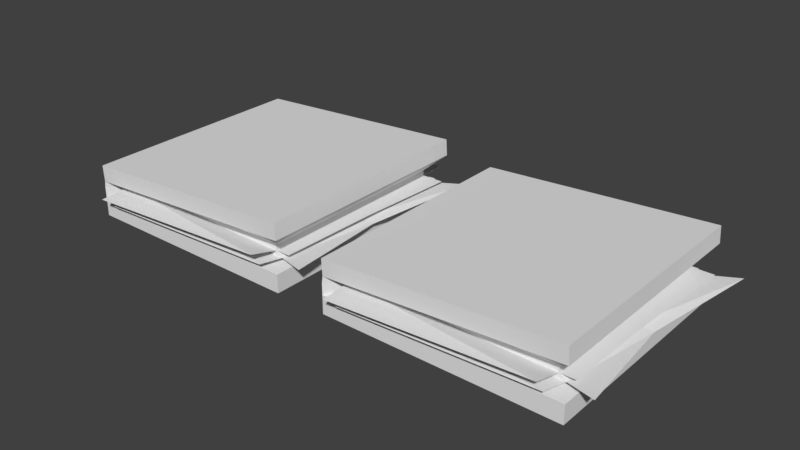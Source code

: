 # Source: Manual.blend  (saved by Blender 2.78.0; exported with 4.5.12 LTS)
import bpy
from mathutils import Matrix  # noqa: F401  (used for matrix-valued properties, if any)

bpy.ops.wm.read_factory_settings(use_empty=True)
scene = bpy.context.scene
scene.name = 'Scene'

# ---- collections
col_collection_1 = bpy.data.collections.new('Collection 1'); scene.collection.children.link(col_collection_1)

# ---- materials (node trees are filled in below, after node groups)
mat_mat_object_manual = bpy.data.materials.new('MAT_Object_manual')
mat_mat_object_manual.alpha_threshold = 0.0
mat_mat_object_manual.use_transparent_shadow = False
mat_mat_object_manual.roughness = 0.5
mat_mat_object_manual.line_color = (0.0, 0.0, 0.0, 1.0)

# ---- material node trees

# ---- world
world_world = bpy.data.worlds.new('World'); scene.world = world_world
world_world.color = (0.05088, 0.05088, 0.05088)
world_world.use_sun_shadow = False
world_world.sun_shadow_jitter_overblur = 0.0
world_world.cycles.sampling_method = 'MANUAL'

# ---- meshes
me_cube_003 = bpy.data.meshes.new('Cube.003')
me_cube_003.from_pydata([(0.9327, 1.005, -0.227), (0.9327, -0.9948, -0.227), (-1.067, -0.9948, -0.227), (-1.067, 1.005, -0.227), (0.9327, 1.005, -0.0717), (0.9327, -0.9948, -0.0717), (-1.067, -0.9948, -0.0717), (-1.067, 1.005, -0.0717), (-1.067, 0.005176, -0.227), (0.9327, 0.005176, -0.227), (0.9327, 0.005175, -0.0717), (-1.067, 0.005176, -0.0717)], [], [(4, 0, 3, 7), (9, 10, 5, 1), (1, 5, 6, 2), (8, 11, 7, 3), (2, 6, 11, 8), (0, 4, 10, 9)])
_uv = me_cube_003.uv_layers.new(name='UVMap')
_uv.uv.foreach_set('vector', [0.8905, 0.9268, 0.8905, 0.9613, 0.4458, 0.9613, 0.4458, 0.9268, 0.9258, 0.6674, 0.8913, 0.6674, 0.8913, 0.445, 0.9258, 0.445, 0.9258, 0.445, 0.8913, 0.445, 0.8913, 0.0004033, 0.9258, 0.0004033, 0.6682, 0.101, 0.6682, 0.06644, 0.8905, 0.06644, 0.8905, 0.101, 0.4458, 0.101, 0.4458, 0.06644, 0.6682, 0.06644, 0.6682, 0.101, 0.9258, 0.8897, 0.8913, 0.8897, 0.8913, 0.6674, 0.9258, 0.6674])
_ca = me_cube_003.color_attributes.new('Col', 'BYTE_COLOR', 'CORNER')
_ca.data.foreach_set('color', [1.0, 1.0, 1.0, 1.0, 1.0, 1.0, 1.0, 1.0, 1.0, 1.0, 1.0, 1.0, 1.0, 1.0, 1.0, 1.0, 1.0, 1.0, 1.0, 1.0, 1.0, 1.0, 1.0, 1.0, 1.0, 1.0, 1.0, 1.0, 1.0, 1.0, 1.0, 1.0, 1.0, 1.0, 1.0, 1.0, 1.0, 1.0, 1.0, 1.0, 1.0, 1.0, 1.0, 1.0, 1.0, 1.0, 1.0, 1.0, 1.0, 1.0, 1.0, 1.0, 1.0, 1.0, 1.0, 1.0, 1.0, 1.0, 1.0, 1.0, 1.0, 1.0, 1.0, 1.0, 1.0, 1.0, 1.0, 1.0, 1.0, 1.0, 1.0, 1.0, 1.0, 1.0, 1.0, 1.0, 1.0, 1.0, 1.0, 1.0, 1.0, 1.0, 1.0, 1.0, 1.0, 1.0, 1.0, 1.0, 1.0, 1.0, 1.0, 1.0, 1.0, 1.0, 1.0, 1.0])
me_cube_003.materials.append(mat_mat_object_manual)
me_cube_003.use_remesh_preserve_volume = False
me_cube_003.use_remesh_preserve_attributes = False
me_cube_003.use_mirror_vertex_groups = False
me_cube_003.use_paint_bone_selection = False
me_cube_003.use_paint_mask = True
me_cube_003.update()
me_cube_002 = bpy.data.meshes.new('Cube.002')
me_cube_002.from_pydata([(0.9289, 1.005, 0.3464), (0.9289, -0.9948, 0.3464), (-1.067, -0.9948, 0.2244), (-1.067, 1.005, 0.2244), (0.9375, 1.005, 0.2059), (0.9375, -0.9948, 0.2059), (-1.059, -0.9948, 0.08391), (-1.059, 1.005, 0.08391), (-1.067, 0.005176, 0.2244), (0.9289, 0.005175, 0.3464), (-1.059, 0.005176, 0.08391), (0.9375, 0.005175, 0.2059)], [], [(9, 8, 2, 1), (11, 9, 1, 5), (5, 1, 2, 6), (10, 8, 3, 7), (0, 4, 7, 3), (6, 2, 8, 10), (4, 0, 9, 11), (0, 3, 8, 9)])
_uv = me_cube_002.uv_layers.new(name='UVMap')
_uv.uv.foreach_set('vector', [0.0004036, 0.2227, 0.445, 0.2227, 0.445, 0.445, 0.0004037, 0.445, 0.2227, 0.9683, 0.2227, 0.9996, 0.0004033, 0.9996, 0.0004033, 0.9683, 0.8905, 0.9621, 0.8905, 0.9934, 0.4458, 0.9934, 0.4458, 0.9621, 0.6682, 0.03169, 0.6682, 0.0004038, 0.8905, 0.0004033, 0.8905, 0.03169, 0.8905, 0.8592, 0.8905, 0.8905, 0.4458, 0.8905, 0.4458, 0.8592, 0.4458, 0.03169, 0.4458, 0.0004043, 0.6682, 0.0004038, 0.6682, 0.03169, 0.445, 0.9683, 0.445, 0.9996, 0.2227, 0.9996, 0.2227, 0.9683, 0.0004033, 0.0004036, 0.445, 0.0004033, 0.445, 0.2227, 0.0004036, 0.2227])
_ca = me_cube_002.color_attributes.new('Col', 'BYTE_COLOR', 'CORNER')
_ca.data.foreach_set('color', [1.0, 1.0, 1.0, 1.0, 1.0, 1.0, 1.0, 1.0, 1.0, 1.0, 1.0, 1.0, 1.0, 1.0, 1.0, 1.0, 1.0, 1.0, 1.0, 1.0, 1.0, 1.0, 1.0, 1.0, 1.0, 1.0, 1.0, 1.0, 1.0, 1.0, 1.0, 1.0, 1.0, 1.0, 1.0, 1.0, 1.0, 1.0, 1.0, 1.0, 1.0, 1.0, 1.0, 1.0, 1.0, 1.0, 1.0, 1.0, 1.0, 1.0, 1.0, 1.0, 1.0, 1.0, 1.0, 1.0, 1.0, 1.0, 1.0, 1.0, 1.0, 1.0, 1.0, 1.0, 1.0, 1.0, 1.0, 1.0, 1.0, 1.0, 1.0, 1.0, 1.0, 1.0, 1.0, 1.0, 1.0, 1.0, 1.0, 1.0, 1.0, 1.0, 1.0, 1.0, 1.0, 1.0, 1.0, 1.0, 1.0, 1.0, 1.0, 1.0, 1.0, 1.0, 1.0, 1.0, 1.0, 1.0, 1.0, 1.0, 1.0, 1.0, 1.0, 1.0, 1.0, 1.0, 1.0, 1.0, 1.0, 1.0, 1.0, 1.0, 1.0, 1.0, 1.0, 1.0, 1.0, 1.0, 1.0, 1.0, 1.0, 1.0, 1.0, 1.0, 1.0, 1.0, 1.0, 1.0])
me_cube_002.materials.append(mat_mat_object_manual)
me_cube_002.use_remesh_preserve_volume = False
me_cube_002.use_remesh_preserve_attributes = False
me_cube_002.use_mirror_vertex_groups = False
me_cube_002.use_paint_bone_selection = False
me_cube_002.use_paint_mask = True
me_cube_002.update()
me_cube_001 = bpy.data.meshes.new('Cube.001')
me_cube_001.from_pydata([(0.9327, 1.005, -0.227), (0.9327, -0.9948, -0.227), (-1.067, -0.9948, -0.227), (-1.067, 1.005, -0.227), (0.9375, 1.005, 0.2059), (0.9375, -0.9948, 0.2059), (-1.059, -0.9948, 0.08391), (-1.059, 1.005, 0.08391), (0.9327, 1.005, -0.0717), (0.9327, -0.9948, -0.0717), (-1.067, -0.9948, -0.0717), (-1.067, 1.005, -0.0717), (0.7977, 0.8702, -0.06121), (0.7977, 0.8702, 0.07316), (0.7977, -0.8598, -0.06121), (0.7977, -0.8598, 0.07316), (-0.9323, -0.8598, -0.06121), (-0.9323, -0.8598, 0.07316), (-0.9323, 0.8702, -0.06121), (-0.9323, 0.8702, 0.07316), (-1.067, -0.9948, 0.02954), (-1.067, 1.005, 0.02954), (0.7977, 0.8702, 0.02636), (0.7977, -0.8598, 0.02636), (-0.9323, -0.8598, 0.02636), (-0.9323, 0.8702, 0.02636), (-1.067, -0.9948, -0.02108), (-1.067, 1.005, -0.02108), (0.8527, 0.8702, -0.01743), (0.8527, -0.8598, -0.01743), (-0.9323, -0.8598, -0.01743), (-0.9323, 0.8702, -0.01743), (-1.067, 0.005176, -0.227), (0.9327, 0.005176, -0.227), (-1.059, 0.005176, 0.08391), (0.9375, 0.005175, 0.2059), (0.9327, 0.005175, -0.0717), (-1.067, 0.005176, -0.0717), (0.7977, 0.005175, 0.07316), (0.7977, 0.005175, -0.06121), (0.7977, 0.005175, 0.02636), (-1.067, 0.005176, 0.02954), (-1.067, 0.005176, -0.02108), (0.8527, 0.005175, -0.01743), (0.9912, 0.8702, 0.02636), (0.9197, -0.8598, 0.02636), (0.9392, 0.005175, 0.02636), (1.164, 0.975, 0.01467), (1.093, -0.9325, -0.0006863), (0.982, 0.005673, -0.03416), (0.7977, 1.108, 0.02636), (-0.9323, 1.108, 0.02636), (0.7977, 1.032, -0.06121), (-0.9323, 1.032, -0.06121), (0.8051, -1.046, -0.009736), (-0.8848, -1.058, -0.06642), (0.7966, -1.114, 0.09523), (-0.9312, -1.132, 0.008275)], [], [(33, 1, 2, 32), (41, 34, 7, 21), (5, 6, 17, 15), (36, 8, 12, 39), (21, 7, 19, 25), (23, 15, 17, 24), (40, 38, 15, 23), (28, 12, 18, 31), (8, 11, 18, 12), (7, 4, 13, 19), (10, 9, 14, 16), (26, 10, 16, 30), (35, 5, 15, 38), (6, 20, 24, 17), (13, 22, 25, 19), (43, 40, 23, 29), (29, 23, 24, 30), (27, 21, 25, 31), (42, 41, 21, 27), (10, 26, 42, 37), (37, 42, 27, 11), (11, 27, 31, 18), (14, 29, 30, 16), (39, 43, 29, 14), (20, 26, 30, 24), (22, 28, 31, 25), (12, 28, 43, 39), (26, 20, 41, 42), (28, 22, 40, 43), (4, 35, 38, 13), (22, 13, 38, 40), (9, 36, 39, 14), (20, 6, 34, 41), (0, 33, 32, 3), (40, 22, 44, 46), (23, 40, 46, 45), (43, 28, 47, 49), (29, 43, 49, 48), (22, 25, 51, 50), (12, 18, 53, 52), (30, 29, 54, 55), (24, 23, 56, 57)])
_uv = me_cube_001.uv_layers.new(name='UVMap')
_uv.uv.foreach_set('vector', [0.2227, 0.8905, 0.0004033, 0.8905, 0.0004033, 0.4458, 0.2227, 0.4458, 0.6682, 0.04393, 0.6682, 0.03169, 0.8905, 0.03169, 0.8905, 0.04393, 0.445, 0.9675, 0.0004033, 0.9675, 0.02772, 0.9367, 0.4122, 0.9268, 0.4458, 0.5731, 0.6682, 0.5731, 0.6381, 0.6032, 0.4458, 0.6032, 0.0004033, 0.9034, 0.001732, 0.8913, 0.04284, 0.8937, 0.04284, 0.9041, 0.8305, 0.6678, 0.8305, 0.6782, 0.4458, 0.6782, 0.4458, 0.6678, 0.6381, 0.7001, 0.6381, 0.7105, 0.4458, 0.7105, 0.4458, 0.7001, 0.4397, 0.9131, 0.4275, 0.9228, 0.04288, 0.9235, 0.04286, 0.9138, 0.8905, 0.8584, 0.4458, 0.8584, 0.4759, 0.8283, 0.8605, 0.8283, 0.4458, 0.2862, 0.8905, 0.2862, 0.8576, 0.327, 0.4732, 0.3171, 0.4458, 0.4548, 0.8905, 0.4548, 0.8605, 0.4849, 0.4759, 0.4849, 0.6696, 0.497, 0.6703, 0.4857, 0.7125, 0.4906, 0.712, 0.5003, 0.6682, 0.5723, 0.4458, 0.5723, 0.4759, 0.5294, 0.6682, 0.5294, 0.6696, 0.5204, 0.669, 0.5082, 0.7114, 0.51, 0.7108, 0.5204, 0.4275, 0.8937, 0.4275, 0.9041, 0.04284, 0.9041, 0.04284, 0.8937, 0.6381, 0.6349, 0.6381, 0.6505, 0.4458, 0.6505, 0.4458, 0.6349, 0.8427, 0.679, 0.8305, 0.6887, 0.4458, 0.6887, 0.4458, 0.679, 0.0004238, 0.9147, 0.0004033, 0.9034, 0.04284, 0.9041, 0.04286, 0.9138, 0.6682, 0.05518, 0.6682, 0.04393, 0.8905, 0.04393, 0.8905, 0.05518, 0.4458, 0.06644, 0.4458, 0.05518, 0.6682, 0.05518, 0.6682, 0.06644, 0.6682, 0.06644, 0.6682, 0.05518, 0.8905, 0.05518, 0.8905, 0.06644, 0.0004443, 0.9259, 0.0004238, 0.9147, 0.04286, 0.9138, 0.04288, 0.9235, 0.8305, 0.6895, 0.8427, 0.6993, 0.4458, 0.6993, 0.4458, 0.6895, 0.6381, 0.6513, 0.6381, 0.667, 0.4458, 0.667, 0.4458, 0.6513, 0.669, 0.5082, 0.6696, 0.497, 0.712, 0.5003, 0.7114, 0.51, 0.4275, 0.9034, 0.4397, 0.9131, 0.04286, 0.9138, 0.04284, 0.9041, 0.8305, 0.6513, 0.8305, 0.667, 0.6381, 0.667, 0.6381, 0.6513, 0.4458, 0.05518, 0.4458, 0.04393, 0.6682, 0.04393, 0.6682, 0.05518, 0.8305, 0.6349, 0.8305, 0.6505, 0.6381, 0.6505, 0.6381, 0.6349, 0.6682, 0.5286, 0.4458, 0.5286, 0.4458, 0.4857, 0.6381, 0.4857, 0.4275, 0.9041, 0.4275, 0.8937, 0.6198, 0.8937, 0.6198, 0.9041, 0.4458, 0.604, 0.6682, 0.604, 0.6682, 0.6341, 0.4759, 0.6341, 0.4458, 0.04393, 0.4458, 0.03169, 0.6682, 0.03169, 0.6682, 0.04393, 0.445, 0.8905, 0.2227, 0.8905, 0.2227, 0.4458, 0.445, 0.4458, 0.6381, 0.3741, 0.8305, 0.3741, 0.8305, 0.4171, 0.6381, 0.4056, 0.4458, 0.3741, 0.6381, 0.3741, 0.6381, 0.4056, 0.4458, 0.4013, 0.6523, 0.1091, 0.8444, 0.1018, 0.8706, 0.1704, 0.6535, 0.138, 0.4601, 0.1163, 0.6523, 0.1091, 0.6535, 0.138, 0.4458, 0.1704, 0.8305, 0.2854, 0.4458, 0.2854, 0.4458, 0.2326, 0.8305, 0.2326, 0.8305, 0.454, 0.4458, 0.454, 0.4458, 0.418, 0.8305, 0.418, 0.4458, 0.3278, 0.8427, 0.3278, 0.8321, 0.3691, 0.4562, 0.3733, 0.4464, 0.1712, 0.831, 0.1733, 0.8305, 0.2318, 0.4458, 0.2318])
_ca = me_cube_001.color_attributes.new('Col', 'BYTE_COLOR', 'CORNER')
_ca.data.foreach_set('color', [1.0, 1.0, 1.0, 1.0, 1.0, 1.0, 1.0, 1.0, 1.0, 1.0, 1.0, 1.0, 1.0, 1.0, 1.0, 1.0, 1.0, 1.0, 1.0, 1.0, 1.0, 1.0, 1.0, 1.0, 1.0, 1.0, 1.0, 1.0, 1.0, 1.0, 1.0, 1.0, 1.0, 1.0, 1.0, 1.0, 1.0, 1.0, 1.0, 1.0, 1.0, 1.0, 1.0, 1.0, 1.0, 1.0, 1.0, 1.0, 1.0, 1.0, 1.0, 1.0, 1.0, 1.0, 1.0, 1.0, 1.0, 1.0, 1.0, 1.0, 1.0, 1.0, 1.0, 1.0, 1.0, 1.0, 1.0, 1.0, 1.0, 1.0, 1.0, 1.0, 1.0, 1.0, 1.0, 1.0, 1.0, 1.0, 1.0, 1.0, 1.0, 1.0, 1.0, 1.0, 1.0, 1.0, 1.0, 1.0, 1.0, 1.0, 1.0, 1.0, 1.0, 1.0, 1.0, 1.0, 1.0, 1.0, 1.0, 1.0, 1.0, 1.0, 1.0, 1.0, 1.0, 1.0, 1.0, 1.0, 1.0, 1.0, 1.0, 1.0, 1.0, 1.0, 1.0, 1.0, 1.0, 1.0, 1.0, 1.0, 1.0, 1.0, 1.0, 1.0, 1.0, 1.0, 1.0, 1.0, 1.0, 1.0, 1.0, 1.0, 1.0, 1.0, 1.0, 1.0, 1.0, 1.0, 1.0, 1.0, 1.0, 1.0, 1.0, 1.0, 1.0, 1.0, 1.0, 1.0, 1.0, 1.0, 1.0, 1.0, 1.0, 1.0, 1.0, 1.0, 1.0, 1.0, 1.0, 1.0, 1.0, 1.0, 1.0, 1.0, 1.0, 1.0, 1.0, 1.0, 1.0, 1.0, 1.0, 1.0, 1.0, 1.0, 1.0, 1.0, 1.0, 1.0, 1.0, 1.0, 1.0, 1.0, 1.0, 1.0, 1.0, 1.0, 1.0, 1.0, 1.0, 1.0, 1.0, 1.0, 1.0, 1.0, 1.0, 1.0, 1.0, 1.0, 1.0, 1.0, 1.0, 1.0, 1.0, 1.0, 1.0, 1.0, 1.0, 1.0, 1.0, 1.0, 1.0, 1.0, 1.0, 1.0, 1.0, 1.0, 1.0, 1.0, 1.0, 1.0, 1.0, 1.0, 1.0, 1.0, 1.0, 1.0, 1.0, 1.0, 1.0, 1.0, 1.0, 1.0, 1.0, 1.0, 1.0, 1.0, 1.0, 1.0, 1.0, 1.0, 1.0, 1.0, 1.0, 1.0, 1.0, 1.0, 1.0, 1.0, 1.0, 1.0, 1.0, 1.0, 1.0, 1.0, 1.0, 1.0, 1.0, 1.0, 1.0, 1.0, 1.0, 1.0, 1.0, 1.0, 1.0, 1.0, 1.0, 1.0, 1.0, 1.0, 1.0, 1.0, 1.0, 1.0, 1.0, 1.0, 1.0, 1.0, 1.0, 1.0, 1.0, 1.0, 1.0, 1.0, 1.0, 1.0, 1.0, 1.0, 1.0, 1.0, 1.0, 1.0, 1.0, 1.0, 1.0, 1.0, 1.0, 1.0, 1.0, 1.0, 1.0, 1.0, 1.0, 1.0, 1.0, 1.0, 1.0, 1.0, 1.0, 1.0, 1.0, 1.0, 1.0, 1.0, 1.0, 1.0, 1.0, 1.0, 1.0, 1.0, 1.0, 1.0, 1.0, 1.0, 1.0, 1.0, 1.0, 1.0, 1.0, 1.0, 1.0, 1.0, 1.0, 1.0, 1.0, 1.0, 1.0, 1.0, 1.0, 1.0, 1.0, 1.0, 1.0, 1.0, 1.0, 1.0, 1.0, 1.0, 1.0, 1.0, 1.0, 1.0, 1.0, 1.0, 1.0, 1.0, 1.0, 1.0, 1.0, 1.0, 1.0, 1.0, 1.0, 1.0, 1.0, 1.0, 1.0, 1.0, 1.0, 1.0, 1.0, 1.0, 1.0, 1.0, 1.0, 1.0, 1.0, 1.0, 1.0, 1.0, 1.0, 1.0, 1.0, 1.0, 1.0, 1.0, 1.0, 1.0, 1.0, 1.0, 1.0, 1.0, 1.0, 1.0, 1.0, 1.0, 1.0, 1.0, 1.0, 1.0, 1.0, 1.0, 1.0, 1.0, 1.0, 1.0, 1.0, 1.0, 1.0, 1.0, 1.0, 1.0, 1.0, 1.0, 1.0, 1.0, 1.0, 1.0, 1.0, 1.0, 1.0, 1.0, 1.0, 1.0, 1.0, 1.0, 1.0, 1.0, 1.0, 1.0, 1.0, 1.0, 1.0, 1.0, 1.0, 1.0, 1.0, 1.0, 1.0, 1.0, 1.0, 1.0, 1.0, 1.0, 1.0, 1.0, 1.0, 1.0, 1.0, 1.0, 1.0, 1.0, 1.0, 1.0, 1.0, 1.0, 1.0, 1.0, 1.0, 1.0, 1.0, 1.0, 1.0, 1.0, 1.0, 1.0, 1.0, 1.0, 1.0, 1.0, 1.0, 1.0, 1.0, 1.0, 1.0, 1.0, 1.0, 1.0, 1.0, 1.0, 1.0, 1.0, 1.0, 1.0, 1.0, 1.0, 1.0, 1.0, 1.0, 1.0, 1.0, 1.0, 1.0, 1.0, 1.0, 1.0, 1.0, 1.0, 1.0, 1.0, 1.0, 1.0, 1.0, 1.0, 1.0, 1.0, 1.0, 1.0, 1.0, 1.0, 1.0, 1.0, 1.0, 1.0, 1.0, 1.0, 1.0, 1.0, 1.0, 1.0, 1.0, 1.0, 1.0, 1.0, 1.0, 1.0, 1.0, 1.0, 1.0, 1.0, 1.0, 1.0, 1.0, 1.0, 1.0, 1.0, 1.0, 1.0, 1.0, 1.0, 1.0, 1.0, 1.0, 1.0, 1.0, 1.0, 1.0, 1.0, 1.0, 1.0, 1.0, 1.0, 1.0, 1.0, 1.0, 1.0, 1.0, 1.0, 1.0, 1.0, 1.0, 1.0, 1.0, 1.0, 1.0, 1.0, 1.0, 1.0, 1.0, 1.0, 1.0, 1.0, 1.0, 1.0, 1.0, 1.0, 1.0, 1.0, 1.0, 1.0, 1.0, 1.0, 1.0, 1.0, 1.0, 1.0, 1.0, 1.0, 1.0, 1.0, 1.0, 1.0, 1.0, 1.0, 1.0, 1.0, 1.0, 1.0, 1.0, 1.0, 1.0, 1.0, 1.0, 1.0, 1.0, 1.0, 1.0, 1.0, 1.0, 1.0, 1.0, 1.0, 1.0, 1.0, 1.0, 1.0, 1.0, 1.0, 1.0, 1.0, 1.0, 1.0, 1.0, 1.0, 1.0, 1.0, 1.0, 1.0, 1.0, 1.0, 1.0, 1.0, 1.0, 1.0, 1.0, 1.0, 1.0, 1.0, 1.0, 1.0, 1.0, 1.0, 1.0, 1.0, 1.0, 1.0, 1.0, 1.0, 1.0, 1.0, 1.0, 1.0, 1.0, 1.0, 1.0, 1.0, 1.0, 1.0, 1.0, 1.0, 1.0, 1.0, 1.0, 1.0, 1.0, 1.0, 1.0, 1.0, 1.0, 1.0, 1.0, 1.0])
me_cube_001.materials.append(mat_mat_object_manual)
me_cube_001.use_remesh_preserve_volume = False
me_cube_001.use_remesh_preserve_attributes = False
me_cube_001.use_mirror_vertex_groups = False
me_cube_001.use_paint_bone_selection = False
me_cube_001.use_paint_mask = True
me_cube_001.update()
me_cube = bpy.data.meshes.new('Cube')
me_cube.from_pydata([(0.9327, 1.005, -0.227), (0.9327, -0.9948, -0.227), (-1.067, -0.9948, -0.227), (-1.067, 1.005, -0.227), (0.9289, 1.005, 0.3464), (0.9289, -0.9948, 0.3464), (-1.067, -0.9948, 0.2244), (-1.067, 1.005, 0.2244), (0.9375, 1.005, 0.2059), (0.9375, -0.9948, 0.2059), (-1.059, -0.9948, 0.08391), (-1.059, 1.005, 0.08391), (0.9327, 1.005, -0.0717), (0.9327, -0.9948, -0.0717), (-1.067, -0.9948, -0.0717), (-1.067, 1.005, -0.0717), (0.7977, 0.8702, -0.06121), (0.7977, 0.8702, 0.07316), (0.7977, -0.8598, -0.06121), (0.7977, -0.8598, 0.07316), (-0.9323, -0.8598, -0.06121), (-0.9323, -0.8598, 0.07316), (-0.9323, 0.8702, -0.06121), (-0.9323, 0.8702, 0.07316), (-1.067, -0.9948, 0.02954), (-1.067, 1.005, 0.02954), (0.7977, 0.8702, 0.02636), (0.7977, -0.8598, 0.02636), (-0.9323, -0.8598, 0.02636), (-0.9323, 0.8702, 0.02636), (-1.067, 0.005176, 0.2244), (0.9289, 0.005175, 0.3464), (-1.067, -0.9948, -0.02108), (-1.067, 1.005, -0.02108), (0.8527, 0.8702, -0.01743), (0.8527, -0.8598, -0.01743), (-0.9323, -0.8598, -0.01743), (-0.9323, 0.8702, -0.01743), (-1.067, 0.005176, -0.227), (0.9327, 0.005176, -0.227), (-1.059, 0.005176, 0.08391), (0.9375, 0.005175, 0.2059), (0.9327, 0.005175, -0.0717), (-1.067, 0.005176, -0.0717), (0.7977, 0.005175, 0.07316), (0.7977, 0.005175, -0.06121), (0.7977, 0.005175, 0.02636), (-1.067, 0.005176, 0.02954), (-1.067, 0.005176, -0.02108), (0.8527, 0.005175, -0.01743), (0.9912, 0.8702, 0.02636), (0.9197, -0.8598, 0.02636), (0.9392, 0.005175, 0.02636), (1.164, 0.975, 0.01467), (1.093, -0.9325, -0.0006863), (0.982, 0.005673, -0.03416), (0.7977, 1.108, 0.02636), (-0.9323, 1.108, 0.02636), (0.7977, 1.032, -0.06121), (-0.9323, 1.032, -0.06121), (0.8051, -1.046, -0.009736), (-0.8848, -1.058, -0.06642), (0.7966, -1.114, 0.09523), (-0.9312, -1.132, 0.008275)], [], [(39, 1, 2, 38), (31, 30, 6, 5), (41, 31, 5, 9), (9, 5, 6, 10), (40, 30, 7, 11), (12, 0, 3, 15), (4, 8, 11, 7), (47, 40, 11, 25), (9, 10, 21, 19), (42, 12, 16, 45), (39, 42, 13, 1), (1, 13, 14, 2), (38, 43, 15, 3), (25, 11, 23, 29), (27, 19, 21, 28), (46, 44, 19, 27), (34, 16, 22, 37), (12, 15, 22, 16), (11, 8, 17, 23), (14, 13, 18, 20), (32, 14, 20, 36), (41, 9, 19, 44), (10, 24, 28, 21), (17, 26, 29, 23), (49, 46, 27, 35), (35, 27, 28, 36), (33, 25, 29, 37), (48, 47, 25, 33), (14, 32, 48, 43), (43, 48, 33, 15), (15, 33, 37, 22), (18, 35, 36, 20), (45, 49, 35, 18), (24, 32, 36, 28), (26, 34, 37, 29), (16, 34, 49, 45), (32, 24, 47, 48), (34, 26, 46, 49), (8, 41, 44, 17), (26, 17, 44, 46), (2, 14, 43, 38), (0, 12, 42, 39), (13, 42, 45, 18), (24, 10, 40, 47), (10, 6, 30, 40), (8, 4, 31, 41), (4, 7, 30, 31), (0, 39, 38, 3), (46, 26, 50, 52), (27, 46, 52, 51), (49, 34, 53, 55), (35, 49, 55, 54), (26, 29, 57, 56), (16, 22, 59, 58), (36, 35, 60, 61), (28, 27, 62, 63)])
_uv = me_cube.uv_layers.new(name='UVMap')
_uv.uv.foreach_set('vector', [0.2227, 0.8905, 0.0004033, 0.8905, 0.0004033, 0.4458, 0.2227, 0.4458, 0.0004036, 0.2227, 0.445, 0.2227, 0.445, 0.445, 0.0004037, 0.445, 0.2227, 0.9683, 0.2227, 0.9996, 0.0004033, 0.9996, 0.0004033, 0.9683, 0.8905, 0.9621, 0.8905, 0.9934, 0.4458, 0.9934, 0.4458, 0.9621, 0.6682, 0.03169, 0.6682, 0.0004038, 0.8905, 0.0004033, 0.8905, 0.03169, 0.8905, 0.9268, 0.8905, 0.9613, 0.4458, 0.9613, 0.4458, 0.9268, 0.8905, 0.8592, 0.8905, 0.8905, 0.4458, 0.8905, 0.4458, 0.8592, 0.6682, 0.04393, 0.6682, 0.03169, 0.8905, 0.03169, 0.8905, 0.04393, 0.445, 0.9675, 0.0004033, 0.9675, 0.02772, 0.9367, 0.4122, 0.9268, 0.4458, 0.5731, 0.6682, 0.5731, 0.6381, 0.6032, 0.4458, 0.6032, 0.9258, 0.6674, 0.8913, 0.6674, 0.8913, 0.445, 0.9258, 0.445, 0.9258, 0.445, 0.8913, 0.445, 0.8913, 0.0004033, 0.9258, 0.0004033, 0.6682, 0.101, 0.6682, 0.06644, 0.8905, 0.06644, 0.8905, 0.101, 0.0004033, 0.9034, 0.001732, 0.8913, 0.04284, 0.8937, 0.04284, 0.9041, 0.8305, 0.6678, 0.8305, 0.6782, 0.4458, 0.6782, 0.4458, 0.6678, 0.6381, 0.7001, 0.6381, 0.7105, 0.4458, 0.7105, 0.4458, 0.7001, 0.4397, 0.9131, 0.4275, 0.9228, 0.04288, 0.9235, 0.04286, 0.9138, 0.8905, 0.8584, 0.4458, 0.8584, 0.4759, 0.8283, 0.8605, 0.8283, 0.4458, 0.2862, 0.8905, 0.2862, 0.8576, 0.327, 0.4732, 0.3171, 0.4458, 0.4548, 0.8905, 0.4548, 0.8605, 0.4849, 0.4759, 0.4849, 0.6696, 0.497, 0.6703, 0.4857, 0.7125, 0.4906, 0.712, 0.5003, 0.6682, 0.5723, 0.4458, 0.5723, 0.4759, 0.5294, 0.6682, 0.5294, 0.6696, 0.5204, 0.669, 0.5082, 0.7114, 0.51, 0.7108, 0.5204, 0.4275, 0.8937, 0.4275, 0.9041, 0.04284, 0.9041, 0.04284, 0.8937, 0.6381, 0.6349, 0.6381, 0.6505, 0.4458, 0.6505, 0.4458, 0.6349, 0.8427, 0.679, 0.8305, 0.6887, 0.4458, 0.6887, 0.4458, 0.679, 0.0004238, 0.9147, 0.0004033, 0.9034, 0.04284, 0.9041, 0.04286, 0.9138, 0.6682, 0.05518, 0.6682, 0.04393, 0.8905, 0.04393, 0.8905, 0.05518, 0.4458, 0.06644, 0.4458, 0.05518, 0.6682, 0.05518, 0.6682, 0.06644, 0.6682, 0.06644, 0.6682, 0.05518, 0.8905, 0.05518, 0.8905, 0.06644, 0.0004443, 0.9259, 0.0004238, 0.9147, 0.04286, 0.9138, 0.04288, 0.9235, 0.8305, 0.6895, 0.8427, 0.6993, 0.4458, 0.6993, 0.4458, 0.6895, 0.6381, 0.6513, 0.6381, 0.667, 0.4458, 0.667, 0.4458, 0.6513, 0.669, 0.5082, 0.6696, 0.497, 0.712, 0.5003, 0.7114, 0.51, 0.4275, 0.9034, 0.4397, 0.9131, 0.04286, 0.9138, 0.04284, 0.9041, 0.8305, 0.6513, 0.8305, 0.667, 0.6381, 0.667, 0.6381, 0.6513, 0.4458, 0.05518, 0.4458, 0.04393, 0.6682, 0.04393, 0.6682, 0.05518, 0.8305, 0.6349, 0.8305, 0.6505, 0.6381, 0.6505, 0.6381, 0.6349, 0.6682, 0.5286, 0.4458, 0.5286, 0.4458, 0.4857, 0.6381, 0.4857, 0.4275, 0.9041, 0.4275, 0.8937, 0.6198, 0.8937, 0.6198, 0.9041, 0.4458, 0.101, 0.4458, 0.06644, 0.6682, 0.06644, 0.6682, 0.101, 0.9258, 0.8897, 0.8913, 0.8897, 0.8913, 0.6674, 0.9258, 0.6674, 0.4458, 0.604, 0.6682, 0.604, 0.6682, 0.6341, 0.4759, 0.6341, 0.4458, 0.04393, 0.4458, 0.03169, 0.6682, 0.03169, 0.6682, 0.04393, 0.4458, 0.03169, 0.4458, 0.0004043, 0.6682, 0.0004038, 0.6682, 0.03169, 0.445, 0.9683, 0.445, 0.9996, 0.2227, 0.9996, 0.2227, 0.9683, 0.0004033, 0.0004036, 0.445, 0.0004033, 0.445, 0.2227, 0.0004036, 0.2227, 0.445, 0.8905, 0.2227, 0.8905, 0.2227, 0.4458, 0.445, 0.4458, 0.6381, 0.3741, 0.8305, 0.3741, 0.8305, 0.4171, 0.6381, 0.4056, 0.4458, 0.3741, 0.6381, 0.3741, 0.6381, 0.4056, 0.4458, 0.4013, 0.6523, 0.1091, 0.8444, 0.1018, 0.8706, 0.1704, 0.6535, 0.138, 0.4601, 0.1163, 0.6523, 0.1091, 0.6535, 0.138, 0.4458, 0.1704, 0.8305, 0.2854, 0.4458, 0.2854, 0.4458, 0.2326, 0.8305, 0.2326, 0.8305, 0.454, 0.4458, 0.454, 0.4458, 0.418, 0.8305, 0.418, 0.4458, 0.3278, 0.8427, 0.3278, 0.8321, 0.3691, 0.4562, 0.3733, 0.4464, 0.1712, 0.831, 0.1733, 0.8305, 0.2318, 0.4458, 0.2318])
_ca = me_cube.color_attributes.new('Col', 'BYTE_COLOR', 'CORNER')
_ca.data.foreach_set('color', [1.0, 1.0, 1.0, 1.0, 1.0, 1.0, 1.0, 1.0, 1.0, 1.0, 1.0, 1.0, 1.0, 1.0, 1.0, 1.0, 1.0, 1.0, 1.0, 1.0, 1.0, 1.0, 1.0, 1.0, 1.0, 1.0, 1.0, 1.0, 1.0, 1.0, 1.0, 1.0, 1.0, 1.0, 1.0, 1.0, 1.0, 1.0, 1.0, 1.0, 1.0, 1.0, 1.0, 1.0, 1.0, 1.0, 1.0, 1.0, 1.0, 1.0, 1.0, 1.0, 1.0, 1.0, 1.0, 1.0, 1.0, 1.0, 1.0, 1.0, 1.0, 1.0, 1.0, 1.0, 1.0, 1.0, 1.0, 1.0, 1.0, 1.0, 1.0, 1.0, 1.0, 1.0, 1.0, 1.0, 1.0, 1.0, 1.0, 1.0, 1.0, 1.0, 1.0, 1.0, 1.0, 1.0, 1.0, 1.0, 1.0, 1.0, 1.0, 1.0, 1.0, 1.0, 1.0, 1.0, 1.0, 1.0, 1.0, 1.0, 1.0, 1.0, 1.0, 1.0, 1.0, 1.0, 1.0, 1.0, 1.0, 1.0, 1.0, 1.0, 1.0, 1.0, 1.0, 1.0, 1.0, 1.0, 1.0, 1.0, 1.0, 1.0, 1.0, 1.0, 1.0, 1.0, 1.0, 1.0, 1.0, 1.0, 1.0, 1.0, 1.0, 1.0, 1.0, 1.0, 1.0, 1.0, 1.0, 1.0, 1.0, 1.0, 1.0, 1.0, 1.0, 1.0, 1.0, 1.0, 1.0, 1.0, 1.0, 1.0, 1.0, 1.0, 1.0, 1.0, 1.0, 1.0, 1.0, 1.0, 1.0, 1.0, 1.0, 1.0, 1.0, 1.0, 1.0, 1.0, 1.0, 1.0, 1.0, 1.0, 1.0, 1.0, 1.0, 1.0, 1.0, 1.0, 1.0, 1.0, 1.0, 1.0, 1.0, 1.0, 1.0, 1.0, 1.0, 1.0, 1.0, 1.0, 1.0, 1.0, 1.0, 1.0, 1.0, 1.0, 1.0, 1.0, 1.0, 1.0, 1.0, 1.0, 1.0, 1.0, 1.0, 1.0, 1.0, 1.0, 1.0, 1.0, 1.0, 1.0, 1.0, 1.0, 1.0, 1.0, 1.0, 1.0, 1.0, 1.0, 1.0, 1.0, 1.0, 1.0, 1.0, 1.0, 1.0, 1.0, 1.0, 1.0, 1.0, 1.0, 1.0, 1.0, 1.0, 1.0, 1.0, 1.0, 1.0, 1.0, 1.0, 1.0, 1.0, 1.0, 1.0, 1.0, 1.0, 1.0, 1.0, 1.0, 1.0, 1.0, 1.0, 1.0, 1.0, 1.0, 1.0, 1.0, 1.0, 1.0, 1.0, 1.0, 1.0, 1.0, 1.0, 1.0, 1.0, 1.0, 1.0, 1.0, 1.0, 1.0, 1.0, 1.0, 1.0, 1.0, 1.0, 1.0, 1.0, 1.0, 1.0, 1.0, 1.0, 1.0, 1.0, 1.0, 1.0, 1.0, 1.0, 1.0, 1.0, 1.0, 1.0, 1.0, 1.0, 1.0, 1.0, 1.0, 1.0, 1.0, 1.0, 1.0, 1.0, 1.0, 1.0, 1.0, 1.0, 1.0, 1.0, 1.0, 1.0, 1.0, 1.0, 1.0, 1.0, 1.0, 1.0, 1.0, 1.0, 1.0, 1.0, 1.0, 1.0, 1.0, 1.0, 1.0, 1.0, 1.0, 1.0, 1.0, 1.0, 1.0, 1.0, 1.0, 1.0, 1.0, 1.0, 1.0, 1.0, 1.0, 1.0, 1.0, 1.0, 1.0, 1.0, 1.0, 1.0, 1.0, 1.0, 1.0, 1.0, 1.0, 1.0, 1.0, 1.0, 1.0, 1.0, 1.0, 1.0, 1.0, 1.0, 1.0, 1.0, 1.0, 1.0, 1.0, 1.0, 1.0, 1.0, 1.0, 1.0, 1.0, 1.0, 1.0, 1.0, 1.0, 1.0, 1.0, 1.0, 1.0, 1.0, 1.0, 1.0, 1.0, 1.0, 1.0, 1.0, 1.0, 1.0, 1.0, 1.0, 1.0, 1.0, 1.0, 1.0, 1.0, 1.0, 1.0, 1.0, 1.0, 1.0, 1.0, 1.0, 1.0, 1.0, 1.0, 1.0, 1.0, 1.0, 1.0, 1.0, 1.0, 1.0, 1.0, 1.0, 1.0, 1.0, 1.0, 1.0, 1.0, 1.0, 1.0, 1.0, 1.0, 1.0, 1.0, 1.0, 1.0, 1.0, 1.0, 1.0, 1.0, 1.0, 1.0, 1.0, 1.0, 1.0, 1.0, 1.0, 1.0, 1.0, 1.0, 1.0, 1.0, 1.0, 1.0, 1.0, 1.0, 1.0, 1.0, 1.0, 1.0, 1.0, 1.0, 1.0, 1.0, 1.0, 1.0, 1.0, 1.0, 1.0, 1.0, 1.0, 1.0, 1.0, 1.0, 1.0, 1.0, 1.0, 1.0, 1.0, 1.0, 1.0, 1.0, 1.0, 1.0, 1.0, 1.0, 1.0, 1.0, 1.0, 1.0, 1.0, 1.0, 1.0, 1.0, 1.0, 1.0, 1.0, 1.0, 1.0, 1.0, 1.0, 1.0, 1.0, 1.0, 1.0, 1.0, 1.0, 1.0, 1.0, 1.0, 1.0, 1.0, 1.0, 1.0, 1.0, 1.0, 1.0, 1.0, 1.0, 1.0, 1.0, 1.0, 1.0, 1.0, 1.0, 1.0, 1.0, 1.0, 1.0, 1.0, 1.0, 1.0, 1.0, 1.0, 1.0, 1.0, 1.0, 1.0, 1.0, 1.0, 1.0, 1.0, 1.0, 1.0, 1.0, 1.0, 1.0, 1.0, 1.0, 1.0, 1.0, 1.0, 1.0, 1.0, 1.0, 1.0, 1.0, 1.0, 1.0, 1.0, 1.0, 1.0, 1.0, 1.0, 1.0, 1.0, 1.0, 1.0, 1.0, 1.0, 1.0, 1.0, 1.0, 1.0, 1.0, 1.0, 1.0, 1.0, 1.0, 1.0, 1.0, 1.0, 1.0, 1.0, 1.0, 1.0, 1.0, 1.0, 1.0, 1.0, 1.0, 1.0, 1.0, 1.0, 1.0, 1.0, 1.0, 1.0, 1.0, 1.0, 1.0, 1.0, 1.0, 1.0, 1.0, 1.0, 1.0, 1.0, 1.0, 1.0, 1.0, 1.0, 1.0, 1.0, 1.0, 1.0, 1.0, 1.0, 1.0, 1.0, 1.0, 1.0, 1.0, 1.0, 1.0, 1.0, 1.0, 1.0, 1.0, 1.0, 1.0, 1.0, 1.0, 1.0, 1.0, 1.0, 1.0, 1.0, 1.0, 1.0, 1.0, 1.0, 1.0, 1.0, 1.0, 1.0, 1.0, 1.0, 1.0, 1.0, 1.0, 1.0, 1.0, 1.0, 1.0, 1.0, 1.0, 1.0, 1.0, 1.0, 1.0, 1.0, 1.0, 1.0, 1.0, 1.0, 1.0, 1.0, 1.0, 1.0, 1.0, 1.0, 1.0, 1.0, 1.0, 1.0, 1.0, 1.0, 1.0, 1.0, 1.0, 1.0, 1.0, 1.0, 1.0, 1.0, 1.0, 1.0, 1.0, 1.0, 1.0, 1.0, 1.0, 1.0, 1.0, 1.0, 1.0, 1.0, 1.0, 1.0, 1.0, 1.0, 1.0, 1.0, 1.0, 1.0, 1.0, 1.0, 1.0, 1.0, 1.0, 1.0, 1.0, 1.0, 1.0, 1.0, 1.0, 1.0, 1.0, 1.0, 1.0, 1.0, 1.0, 1.0, 1.0, 1.0, 1.0, 1.0, 1.0, 1.0, 1.0, 1.0, 1.0, 1.0, 1.0, 1.0, 1.0, 1.0, 1.0, 1.0, 1.0, 1.0, 1.0, 1.0, 1.0, 1.0, 1.0, 1.0, 1.0, 1.0, 1.0, 1.0, 1.0, 1.0, 1.0, 1.0, 1.0, 1.0, 1.0, 1.0, 1.0, 1.0, 1.0, 1.0, 1.0, 1.0, 1.0, 1.0, 1.0, 1.0, 1.0, 1.0, 1.0, 1.0, 1.0, 1.0, 1.0, 1.0, 1.0, 1.0, 1.0, 1.0, 1.0, 1.0, 1.0, 1.0, 1.0, 1.0, 1.0, 1.0, 1.0, 1.0, 1.0, 1.0, 1.0, 1.0, 1.0, 1.0, 1.0, 1.0, 1.0, 1.0, 1.0, 1.0, 1.0, 1.0, 1.0, 1.0, 1.0, 1.0, 1.0, 1.0, 1.0, 1.0, 1.0, 1.0, 1.0, 1.0, 1.0, 1.0, 1.0, 1.0, 1.0, 1.0, 1.0, 1.0, 1.0, 1.0, 1.0, 1.0, 1.0, 1.0, 1.0, 1.0, 1.0, 1.0, 1.0, 1.0, 1.0, 1.0, 1.0, 1.0, 1.0, 1.0, 1.0, 1.0, 1.0, 1.0, 1.0, 1.0, 1.0, 1.0, 1.0, 1.0, 1.0, 1.0, 1.0, 1.0, 1.0, 1.0, 1.0, 1.0, 1.0, 1.0, 1.0, 1.0, 1.0, 1.0, 1.0, 1.0, 1.0, 1.0, 1.0, 1.0, 1.0, 1.0, 1.0, 1.0, 1.0, 1.0, 1.0, 1.0, 1.0, 1.0, 1.0, 1.0, 1.0, 1.0, 1.0, 1.0, 1.0, 1.0, 1.0, 1.0, 1.0, 1.0, 1.0, 1.0, 1.0, 1.0, 1.0, 1.0, 1.0, 1.0])
me_cube.materials.append(mat_mat_object_manual)
me_cube.use_remesh_preserve_volume = False
me_cube.use_remesh_preserve_attributes = False
me_cube.use_mirror_vertex_groups = False
me_cube.use_paint_bone_selection = False
me_cube.use_paint_mask = True
me_cube.update()

# ---- objects
ob_cube_003 = bpy.data.objects.new('Cube.003', me_cube_003)
ob_cube_002 = bpy.data.objects.new('Cube.002', me_cube_002)
ob_cube_001 = bpy.data.objects.new('Cube.001', me_cube_001)
ob_cube = bpy.data.objects.new('Cube', me_cube)

# ---- transforms, parenting, visibility, modifiers, constraints
ob_cube_003.location = (2.45, 0.0, 0.0)
ob_cube_003.lock_rotations_4d = False
ob_cube_003.empty_display_type = 'ARROWS'
ob_cube_003.lineart.crease_threshold = 0.0
ob_cube_002.location = (2.45, 0.0, 0.0)
ob_cube_002.lock_rotations_4d = False
ob_cube_002.empty_display_type = 'ARROWS'
ob_cube_002.lineart.crease_threshold = 0.0
ob_cube_001.location = (2.45, 0.0, 0.0)
ob_cube_001.lock_rotations_4d = False
ob_cube_001.empty_display_type = 'ARROWS'
ob_cube_001.lineart.crease_threshold = 0.0
ob_cube.location = (0.0, 0.0, 0.0)
ob_cube.lock_rotations_4d = False
ob_cube.empty_display_type = 'ARROWS'
ob_cube.lineart.crease_threshold = 0.0

# ---- collection membership
col_collection_1.objects.link(ob_cube_003)
col_collection_1.objects.link(ob_cube_002)
col_collection_1.objects.link(ob_cube_001)
col_collection_1.objects.link(ob_cube)

# ---- scene / render settings (as saved in the file)
scene.frame_start = 1; scene.frame_end = 250; scene.frame_set(1)
scene.render.engine = 'BLENDER_EEVEE_NEXT'
scene.render.resolution_percentage = 50
scene.render.dither_intensity = 0.0
scene.cycles.use_denoising = False
scene.cycles.samples = 128
scene.cycles.sampling_pattern = 'TABULATED_SOBOL'
scene.cycles.light_sampling_threshold = 0.0
scene.cycles.use_adaptive_sampling = False
scene.cycles.use_light_tree = False
scene.cycles.blur_glossy = 0.0
scene.cycles.sample_clamp_indirect = 0.0
scene.view_settings.view_transform = 'Standard'
bpy.context.view_layer.update()

# ---- added for rendering (the .blend has no active camera and no usable light): camera, sun
cam_auto = bpy.data.cameras.new('AutoCamera')
cam_auto.lens = 50.0
cam_auto.sensor_width = 36.0
cam_auto.clip_end = 1000.0
ob_auto_camera = bpy.data.objects.new('AutoCamera', cam_auto)
scene.collection.objects.link(ob_auto_camera)
ob_auto_camera.location = (6.1051, -5.80967, 3.92476)
ob_auto_camera.rotation_euler = (1.09748, -7.21219e-08, 0.694738)
scene.camera = ob_auto_camera
light_auto_sun = bpy.data.lights.new('AutoSun', 'SUN')
light_auto_sun.energy = 3.0
light_auto_sun.angle = 0.0523599
ob_auto_sun = bpy.data.objects.new('AutoSun', light_auto_sun)
scene.collection.objects.link(ob_auto_sun)
ob_auto_sun.rotation_euler = (0.872665, 0.174533, 0.523599)
bpy.context.view_layer.update()

